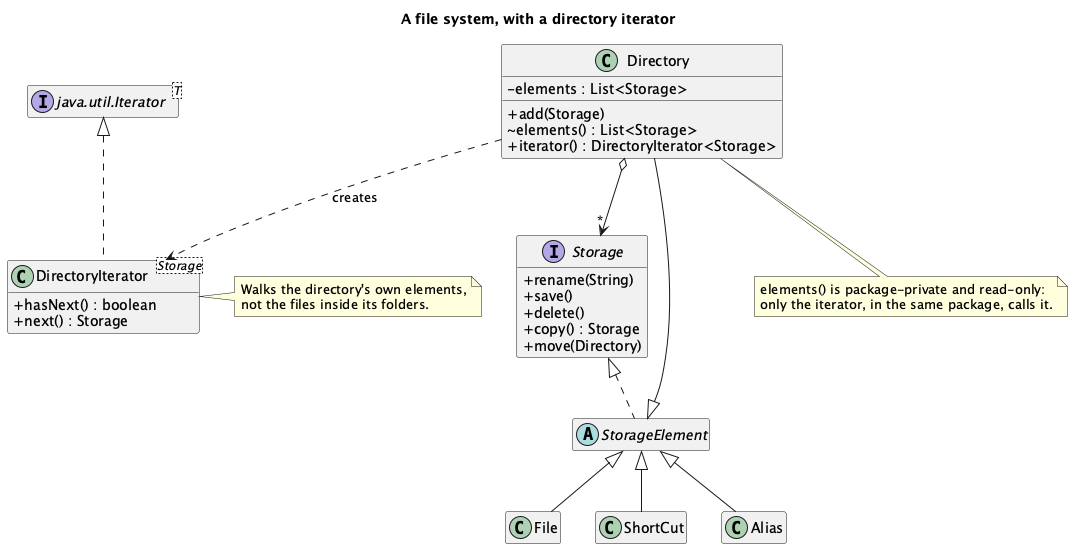

The diagram above was rendered by PlantUML. Its source (embedded in the PNG):
@startuml "Iterator - File System - Class Diagram"
skinparam classAttributeIconSize 0
hide empty members
title A file system, with a directory iterator

interface Storage {
  + rename(String)
  + save()
  + delete()
  + copy() : Storage
  + move(Directory)
}
abstract class StorageElement
class File
class ShortCut
class Alias
class Directory {
  - elements : List<Storage>
  + add(Storage)
  ~ elements() : List<Storage>
  + iterator() : DirectoryIterator<Storage>
}
class "DirectoryIterator<Storage>" as DI {
  + hasNext() : boolean
  + next() : Storage
}
interface "java.util.Iterator<T>" as JI

Storage <|.. StorageElement
StorageElement <|-- File
StorageElement <|-- ShortCut
StorageElement <|-- Alias
StorageElement <|-- Directory
Directory o--> "*" Storage
JI <|.. DI
Directory ..> DI : creates

note right of DI
  Walks the directory's own elements,
  not the files inside its folders.
end note
note bottom of Directory
  elements() is package-private and read-only:
  only the iterator, in the same package, calls it.
end note
@enduml